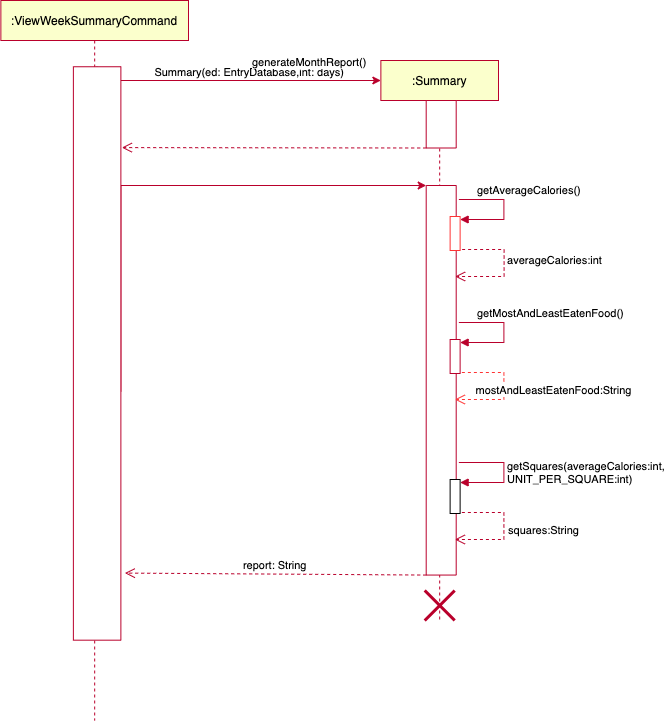

The diagram above was exported from draw.io. Its source (the exported page's mxGraphModel, read from the mxfile embedded in the PNG):
<mxGraphModel dx="946" dy="626" grid="1" gridSize="10" guides="1" tooltips="1" connect="1" arrows="1" fold="1" page="1" pageScale="1" pageWidth="850" pageHeight="1100" math="0" shadow="0">
  <root>
    <mxCell id="0" />
    <mxCell id="1" parent="0" />
    <mxCell id="3nuBFxr9cyL0pnOWT2aG-1" value=":Summary" style="shape=umlLifeline;perimeter=lifelinePerimeter;container=1;collapsible=0;recursiveResize=0;rounded=0;shadow=0;strokeWidth=1;strokeColor=#B9002B;fillColor=#fbffcc;" parent="1" vertex="1">
      <mxGeometry x="542.37" y="180" width="117.63" height="560" as="geometry" />
    </mxCell>
    <mxCell id="ie_i7VloZM_X4s7Jd8dI-3" value="" style="rounded=0;whiteSpace=wrap;html=1;rotation=90;strokeColor=#b9002b;" parent="3nuBFxr9cyL0pnOWT2aG-1" vertex="1">
      <mxGeometry x="36.57" y="48.75" width="47.5" height="30" as="geometry" />
    </mxCell>
    <mxCell id="ie_i7VloZM_X4s7Jd8dI-10" value="" style="rounded=0;whiteSpace=wrap;html=1;rotation=90;strokeColor=#b9002b;" parent="3nuBFxr9cyL0pnOWT2aG-1" vertex="1">
      <mxGeometry x="-134.45" y="304.78" width="389.56" height="30" as="geometry" />
    </mxCell>
    <mxCell id="ie_i7VloZM_X4s7Jd8dI-23" value="" style="html=1;points=[];perimeter=orthogonalPerimeter;strokeColor=#FF3333;" parent="3nuBFxr9cyL0pnOWT2aG-1" vertex="1">
      <mxGeometry x="69.25" y="156" width="10" height="34" as="geometry" />
    </mxCell>
    <mxCell id="ie_i7VloZM_X4s7Jd8dI-24" value="getAverageCalories()" style="edgeStyle=orthogonalEdgeStyle;html=1;align=left;spacingLeft=2;endArrow=block;rounded=0;entryX=1;entryY=0;strokeColor=#b9002b;" parent="3nuBFxr9cyL0pnOWT2aG-1" edge="1">
      <mxGeometry x="-0.7333" y="9" relative="1" as="geometry">
        <mxPoint x="78" y="139" as="sourcePoint" />
        <Array as="points">
          <mxPoint x="123" y="139" />
          <mxPoint x="123" y="159" />
        </Array>
        <mxPoint x="79.25" y="159" as="targetPoint" />
        <mxPoint as="offset" />
      </mxGeometry>
    </mxCell>
    <mxCell id="gffd5kAj-nQzL8p0sPNN-6" value="" style="html=1;points=[];perimeter=orthogonalPerimeter;strokeColor=#b9002b;" parent="3nuBFxr9cyL0pnOWT2aG-1" vertex="1">
      <mxGeometry x="69.25" y="279" width="10" height="34" as="geometry" />
    </mxCell>
    <mxCell id="gffd5kAj-nQzL8p0sPNN-7" value="getMostAndLeastEatenFood()" style="edgeStyle=orthogonalEdgeStyle;html=1;align=left;spacingLeft=2;endArrow=block;rounded=0;entryX=1;entryY=0;strokeColor=#b9002b;" parent="3nuBFxr9cyL0pnOWT2aG-1" edge="1">
      <mxGeometry x="-0.7333" y="9" relative="1" as="geometry">
        <mxPoint x="78" y="262" as="sourcePoint" />
        <Array as="points">
          <mxPoint x="123" y="262" />
          <mxPoint x="123" y="282" />
        </Array>
        <mxPoint x="79.25" y="282" as="targetPoint" />
        <mxPoint as="offset" />
      </mxGeometry>
    </mxCell>
    <mxCell id="gffd5kAj-nQzL8p0sPNN-8" value="mostAndLeastEatenFood:String" style="html=1;verticalAlign=bottom;endArrow=open;dashed=1;endSize=8;rounded=0;edgeStyle=orthogonalEdgeStyle;exitX=1.175;exitY=0.794;exitDx=0;exitDy=0;exitPerimeter=0;strokeColor=#FF3333;" parent="3nuBFxr9cyL0pnOWT2aG-1" edge="1">
      <mxGeometry x="0.1695" y="-50" relative="1" as="geometry">
        <mxPoint x="74" y="339" as="targetPoint" />
        <mxPoint x="81" y="311.996" as="sourcePoint" />
        <Array as="points">
          <mxPoint x="123" y="312" />
          <mxPoint x="123" y="339" />
        </Array>
        <mxPoint x="50" y="50" as="offset" />
      </mxGeometry>
    </mxCell>
    <mxCell id="gffd5kAj-nQzL8p0sPNN-9" value="" style="html=1;points=[];perimeter=orthogonalPerimeter;" parent="3nuBFxr9cyL0pnOWT2aG-1" vertex="1">
      <mxGeometry x="69.25" y="419" width="10" height="34" as="geometry" />
    </mxCell>
    <mxCell id="gffd5kAj-nQzL8p0sPNN-10" value="getSquares(averageCalories:int, &lt;br&gt;UNIT_PER_SQUARE:int)" style="edgeStyle=orthogonalEdgeStyle;html=1;align=left;spacingLeft=2;endArrow=block;rounded=0;entryX=1;entryY=0;strokeColor=#b9002b;" parent="3nuBFxr9cyL0pnOWT2aG-1" edge="1">
      <mxGeometry x="0.0115" relative="1" as="geometry">
        <mxPoint x="78" y="402" as="sourcePoint" />
        <Array as="points">
          <mxPoint x="123" y="402" />
          <mxPoint x="123" y="422" />
        </Array>
        <mxPoint x="79.25" y="422" as="targetPoint" />
        <mxPoint as="offset" />
      </mxGeometry>
    </mxCell>
    <mxCell id="gffd5kAj-nQzL8p0sPNN-11" value="squares:String" style="html=1;verticalAlign=bottom;endArrow=open;dashed=1;endSize=8;rounded=0;edgeStyle=orthogonalEdgeStyle;exitX=1.175;exitY=0.794;exitDx=0;exitDy=0;exitPerimeter=0;strokeColor=#b9002b;" parent="3nuBFxr9cyL0pnOWT2aG-1" edge="1">
      <mxGeometry x="0.1695" y="-40" relative="1" as="geometry">
        <mxPoint x="74" y="479" as="targetPoint" />
        <mxPoint x="81" y="451.996" as="sourcePoint" />
        <Array as="points">
          <mxPoint x="123" y="452" />
          <mxPoint x="123" y="479" />
        </Array>
        <mxPoint x="40" y="40" as="offset" />
      </mxGeometry>
    </mxCell>
    <mxCell id="ie_i7VloZM_X4s7Jd8dI-39" value="averageCalories:int" style="html=1;verticalAlign=bottom;endArrow=open;dashed=1;endSize=8;rounded=0;edgeStyle=orthogonalEdgeStyle;exitX=1.175;exitY=0.794;exitDx=0;exitDy=0;exitPerimeter=0;strokeColor=#b9002b;" parent="3nuBFxr9cyL0pnOWT2aG-1" edge="1">
      <mxGeometry x="0.0508" y="50" relative="1" as="geometry">
        <mxPoint x="74.25" y="216" as="targetPoint" />
        <mxPoint x="81.25" y="188.99599999999998" as="sourcePoint" />
        <Array as="points">
          <mxPoint x="123.25" y="189" />
          <mxPoint x="123.25" y="216" />
        </Array>
        <mxPoint as="offset" />
      </mxGeometry>
    </mxCell>
    <mxCell id="gffd5kAj-nQzL8p0sPNN-12" value="" style="shape=umlDestroy;whiteSpace=wrap;html=1;strokeWidth=3;strokeColor=#b9002b;" parent="3nuBFxr9cyL0pnOWT2aG-1" vertex="1">
      <mxGeometry x="43.81000000000006" y="530" width="30" height="30" as="geometry" />
    </mxCell>
    <mxCell id="ie_i7VloZM_X4s7Jd8dI-4" value="" style="endArrow=classic;html=1;rounded=0;edgeStyle=orthogonalEdgeStyle;strokeColor=#b9002b;" parent="1" source="gffd5kAj-nQzL8p0sPNN-2" edge="1">
      <mxGeometry relative="1" as="geometry">
        <mxPoint x="392.37" y="200" as="sourcePoint" />
        <mxPoint x="542.37" y="200" as="targetPoint" />
        <Array as="points">
          <mxPoint x="258.37" y="200" />
        </Array>
      </mxGeometry>
    </mxCell>
    <mxCell id="ie_i7VloZM_X4s7Jd8dI-6" value="&amp;nbsp; &amp;nbsp; &amp;nbsp; &amp;nbsp;Summary(ed: EntryDatabase,int: days)" style="edgeLabel;resizable=0;html=1;align=left;verticalAlign=bottom;" parent="ie_i7VloZM_X4s7Jd8dI-4" connectable="0" vertex="1">
      <mxGeometry x="-1" relative="1" as="geometry">
        <mxPoint x="34" y="14" as="offset" />
      </mxGeometry>
    </mxCell>
    <mxCell id="ie_i7VloZM_X4s7Jd8dI-9" value="" style="verticalAlign=bottom;endArrow=open;dashed=1;endSize=8;shadow=0;strokeWidth=1;entryX=0.39;entryY=-0.021;entryDx=0;entryDy=0;entryPerimeter=0;exitX=1;exitY=1;exitDx=0;exitDy=0;fillColor=#f8cecc;strokeColor=#B9002B;" parent="1" source="ie_i7VloZM_X4s7Jd8dI-3" edge="1">
      <mxGeometry relative="1" as="geometry">
        <mxPoint x="283.36749999999995" y="267.0999999999999" as="targetPoint" />
        <mxPoint x="583" y="267" as="sourcePoint" />
      </mxGeometry>
    </mxCell>
    <mxCell id="ie_i7VloZM_X4s7Jd8dI-11" value="" style="endArrow=classic;html=1;rounded=0;edgeStyle=orthogonalEdgeStyle;entryX=0;entryY=1;entryDx=0;entryDy=0;exitX=0.566;exitY=0;exitDx=0;exitDy=0;exitPerimeter=0;strokeColor=#b9002b;" parent="1" source="gffd5kAj-nQzL8p0sPNN-2" target="ie_i7VloZM_X4s7Jd8dI-10" edge="1">
      <mxGeometry relative="1" as="geometry">
        <mxPoint x="392.37" y="305" as="sourcePoint" />
        <mxPoint x="762.87" y="310" as="targetPoint" />
        <Array as="points">
          <mxPoint x="282.37" y="305" />
        </Array>
      </mxGeometry>
    </mxCell>
    <mxCell id="ie_i7VloZM_X4s7Jd8dI-12" value="generateMonthReport()" style="edgeLabel;resizable=0;html=1;align=left;verticalAlign=bottom;" parent="ie_i7VloZM_X4s7Jd8dI-11" connectable="0" vertex="1">
      <mxGeometry x="-1" relative="1" as="geometry">
        <mxPoint x="130" y="-321" as="offset" />
      </mxGeometry>
    </mxCell>
    <mxCell id="gffd5kAj-nQzL8p0sPNN-1" value=":ViewWeekSummaryCommand" style="shape=umlLifeline;perimeter=lifelinePerimeter;whiteSpace=wrap;html=1;container=1;collapsible=0;recursiveResize=0;outlineConnect=0;strokeColor=#B9002B;fillColor=#fbffcc;" parent="1" vertex="1">
      <mxGeometry x="162.37" y="120" width="187.63" height="720" as="geometry" />
    </mxCell>
    <mxCell id="gffd5kAj-nQzL8p0sPNN-2" value="" style="rounded=0;whiteSpace=wrap;html=1;rotation=90;strokeColor=#b9002b;" parent="gffd5kAj-nQzL8p0sPNN-1" vertex="1">
      <mxGeometry x="-190.46" y="329.22" width="573.43" height="47.5" as="geometry" />
    </mxCell>
    <mxCell id="ie_i7VloZM_X4s7Jd8dI-13" value="report: String" style="verticalAlign=bottom;endArrow=open;dashed=1;endSize=8;shadow=0;strokeWidth=1;entryX=0.883;entryY=-0.084;entryDx=0;entryDy=0;entryPerimeter=0;exitX=1;exitY=1;exitDx=0;exitDy=0;strokeColor=#b9002b;" parent="1" source="ie_i7VloZM_X4s7Jd8dI-10" target="gffd5kAj-nQzL8p0sPNN-2" edge="1">
      <mxGeometry relative="1" as="geometry">
        <mxPoint x="272.87" y="863.9999999999998" as="targetPoint" />
        <mxPoint x="563" y="867" as="sourcePoint" />
      </mxGeometry>
    </mxCell>
  </root>
</mxGraphModel>